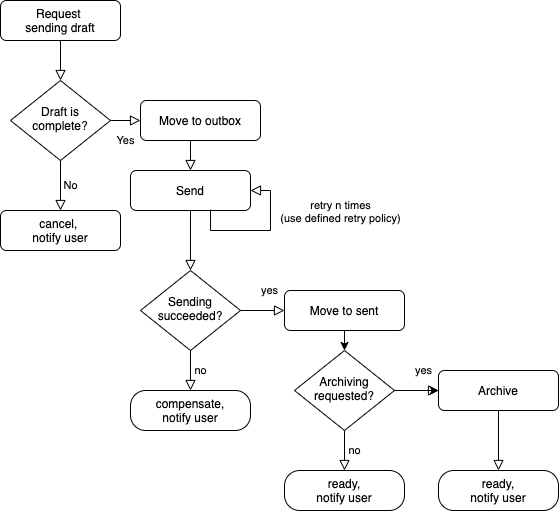

The diagram above was exported from draw.io. Its source (the exported page's mxGraphModel, read from the mxfile embedded in the PNG):
<mxGraphModel dx="946" dy="598" grid="1" gridSize="10" guides="1" tooltips="1" connect="1" arrows="1" fold="1" page="1" pageScale="1" pageWidth="827" pageHeight="1169" math="0" shadow="0">
  <root>
    <mxCell id="WIyWlLk6GJQsqaUBKTNV-0" />
    <mxCell id="WIyWlLk6GJQsqaUBKTNV-1" parent="WIyWlLk6GJQsqaUBKTNV-0" />
    <mxCell id="WIyWlLk6GJQsqaUBKTNV-2" value="" style="rounded=0;html=1;jettySize=auto;orthogonalLoop=1;fontSize=11;endArrow=block;endFill=0;endSize=8;strokeWidth=1;shadow=0;labelBackgroundColor=none;edgeStyle=orthogonalEdgeStyle;" parent="WIyWlLk6GJQsqaUBKTNV-1" source="WIyWlLk6GJQsqaUBKTNV-3" target="WIyWlLk6GJQsqaUBKTNV-6" edge="1">
      <mxGeometry relative="1" as="geometry" />
    </mxCell>
    <mxCell id="WIyWlLk6GJQsqaUBKTNV-3" value="Request &lt;br&gt;sending draft" style="rounded=1;whiteSpace=wrap;html=1;fontSize=12;glass=0;strokeWidth=1;shadow=0;" parent="WIyWlLk6GJQsqaUBKTNV-1" vertex="1">
      <mxGeometry x="70" y="50" width="120" height="40" as="geometry" />
    </mxCell>
    <mxCell id="WIyWlLk6GJQsqaUBKTNV-4" value="Yes" style="rounded=0;html=1;jettySize=auto;orthogonalLoop=1;fontSize=11;endArrow=block;endFill=0;endSize=8;strokeWidth=1;shadow=0;labelBackgroundColor=none;edgeStyle=orthogonalEdgeStyle;entryX=0;entryY=0.5;entryDx=0;entryDy=0;" parent="WIyWlLk6GJQsqaUBKTNV-1" source="WIyWlLk6GJQsqaUBKTNV-6" target="OQl7FbdZXWMZLSef1zdw-5" edge="1">
      <mxGeometry y="20" relative="1" as="geometry">
        <mxPoint as="offset" />
      </mxGeometry>
    </mxCell>
    <mxCell id="WIyWlLk6GJQsqaUBKTNV-5" value="No" style="edgeStyle=orthogonalEdgeStyle;rounded=0;html=1;jettySize=auto;orthogonalLoop=1;fontSize=11;endArrow=block;endFill=0;endSize=8;strokeWidth=1;shadow=0;labelBackgroundColor=none;" parent="WIyWlLk6GJQsqaUBKTNV-1" source="WIyWlLk6GJQsqaUBKTNV-6" target="WIyWlLk6GJQsqaUBKTNV-7" edge="1">
      <mxGeometry y="10" relative="1" as="geometry">
        <mxPoint as="offset" />
      </mxGeometry>
    </mxCell>
    <mxCell id="WIyWlLk6GJQsqaUBKTNV-6" value="Draft is&lt;br&gt;complete?" style="rhombus;whiteSpace=wrap;html=1;shadow=0;fontFamily=Helvetica;fontSize=12;align=center;strokeWidth=1;spacing=6;spacingTop=-4;" parent="WIyWlLk6GJQsqaUBKTNV-1" vertex="1">
      <mxGeometry x="80" y="130" width="100" height="80" as="geometry" />
    </mxCell>
    <mxCell id="WIyWlLk6GJQsqaUBKTNV-7" value="cancel, &lt;br&gt;notify user" style="rounded=1;whiteSpace=wrap;html=1;fontSize=12;glass=0;strokeWidth=1;shadow=0;" parent="WIyWlLk6GJQsqaUBKTNV-1" vertex="1">
      <mxGeometry x="70" y="260" width="120" height="40" as="geometry" />
    </mxCell>
    <mxCell id="WIyWlLk6GJQsqaUBKTNV-8" value="yes" style="rounded=0;html=1;jettySize=auto;orthogonalLoop=1;fontSize=11;endArrow=block;endFill=0;endSize=8;strokeWidth=1;shadow=0;labelBackgroundColor=none;edgeStyle=orthogonalEdgeStyle;" parent="WIyWlLk6GJQsqaUBKTNV-1" source="WIyWlLk6GJQsqaUBKTNV-10" target="WIyWlLk6GJQsqaUBKTNV-11" edge="1">
      <mxGeometry x="0.3333" y="20" relative="1" as="geometry">
        <mxPoint as="offset" />
      </mxGeometry>
    </mxCell>
    <mxCell id="WIyWlLk6GJQsqaUBKTNV-9" value="no" style="edgeStyle=orthogonalEdgeStyle;rounded=0;html=1;jettySize=auto;orthogonalLoop=1;fontSize=11;endArrow=block;endFill=0;endSize=8;strokeWidth=1;shadow=0;labelBackgroundColor=none;entryX=0.5;entryY=0;entryDx=0;entryDy=0;" parent="WIyWlLk6GJQsqaUBKTNV-1" source="WIyWlLk6GJQsqaUBKTNV-10" target="WIyWlLk6GJQsqaUBKTNV-12" edge="1">
      <mxGeometry y="10" relative="1" as="geometry">
        <mxPoint as="offset" />
        <mxPoint x="260" y="450" as="targetPoint" />
      </mxGeometry>
    </mxCell>
    <mxCell id="WIyWlLk6GJQsqaUBKTNV-10" value="Sending&lt;br&gt;succeeded?" style="rhombus;whiteSpace=wrap;html=1;shadow=0;fontFamily=Helvetica;fontSize=12;align=center;strokeWidth=1;spacing=6;spacingTop=-4;" parent="WIyWlLk6GJQsqaUBKTNV-1" vertex="1">
      <mxGeometry x="210" y="320" width="100" height="80" as="geometry" />
    </mxCell>
    <mxCell id="OQl7FbdZXWMZLSef1zdw-12" style="edgeStyle=orthogonalEdgeStyle;rounded=0;orthogonalLoop=1;jettySize=auto;html=1;exitX=0.5;exitY=1;exitDx=0;exitDy=0;entryX=0.5;entryY=0;entryDx=0;entryDy=0;" edge="1" parent="WIyWlLk6GJQsqaUBKTNV-1" source="WIyWlLk6GJQsqaUBKTNV-11" target="OQl7FbdZXWMZLSef1zdw-10">
      <mxGeometry relative="1" as="geometry" />
    </mxCell>
    <mxCell id="WIyWlLk6GJQsqaUBKTNV-11" value="Move to sent" style="rounded=1;whiteSpace=wrap;html=1;fontSize=12;glass=0;strokeWidth=1;shadow=0;" parent="WIyWlLk6GJQsqaUBKTNV-1" vertex="1">
      <mxGeometry x="354" y="340" width="120" height="40" as="geometry" />
    </mxCell>
    <mxCell id="WIyWlLk6GJQsqaUBKTNV-12" value="compensate,&lt;br&gt;notify user" style="rounded=1;whiteSpace=wrap;html=1;fontSize=12;glass=0;strokeWidth=1;shadow=0;arcSize=38;" parent="WIyWlLk6GJQsqaUBKTNV-1" vertex="1">
      <mxGeometry x="200" y="440" width="120" height="40" as="geometry" />
    </mxCell>
    <mxCell id="OQl7FbdZXWMZLSef1zdw-0" value="Send" style="rounded=1;whiteSpace=wrap;html=1;fontSize=12;glass=0;strokeWidth=1;shadow=0;" vertex="1" parent="WIyWlLk6GJQsqaUBKTNV-1">
      <mxGeometry x="200" y="220" width="120" height="40" as="geometry" />
    </mxCell>
    <mxCell id="OQl7FbdZXWMZLSef1zdw-2" value="" style="rounded=0;html=1;jettySize=auto;orthogonalLoop=1;fontSize=11;endArrow=block;endFill=0;endSize=8;strokeWidth=1;shadow=0;labelBackgroundColor=none;edgeStyle=orthogonalEdgeStyle;entryX=0.5;entryY=0;entryDx=0;entryDy=0;exitX=0.5;exitY=1;exitDx=0;exitDy=0;" edge="1" parent="WIyWlLk6GJQsqaUBKTNV-1" source="OQl7FbdZXWMZLSef1zdw-0" target="WIyWlLk6GJQsqaUBKTNV-10">
      <mxGeometry relative="1" as="geometry">
        <mxPoint x="270" y="50" as="sourcePoint" />
        <mxPoint x="270" y="100" as="targetPoint" />
      </mxGeometry>
    </mxCell>
    <mxCell id="OQl7FbdZXWMZLSef1zdw-3" value="" style="rounded=0;html=1;jettySize=auto;orthogonalLoop=1;fontSize=11;endArrow=block;endFill=0;endSize=8;strokeWidth=1;shadow=0;labelBackgroundColor=none;edgeStyle=orthogonalEdgeStyle;entryX=1;entryY=0.5;entryDx=0;entryDy=0;exitX=0.667;exitY=0.975;exitDx=0;exitDy=0;exitPerimeter=0;" edge="1" parent="WIyWlLk6GJQsqaUBKTNV-1" source="OQl7FbdZXWMZLSef1zdw-0" target="OQl7FbdZXWMZLSef1zdw-0">
      <mxGeometry relative="1" as="geometry">
        <mxPoint x="270" y="270" as="sourcePoint" />
        <mxPoint x="270" y="330" as="targetPoint" />
      </mxGeometry>
    </mxCell>
    <mxCell id="OQl7FbdZXWMZLSef1zdw-4" value="retry n times&lt;br&gt;(use defined retry policy)" style="edgeLabel;html=1;align=center;verticalAlign=middle;resizable=0;points=[];" vertex="1" connectable="0" parent="OQl7FbdZXWMZLSef1zdw-3">
      <mxGeometry x="-0.0922" y="1" relative="1" as="geometry">
        <mxPoint x="87" y="-19" as="offset" />
      </mxGeometry>
    </mxCell>
    <mxCell id="OQl7FbdZXWMZLSef1zdw-5" value="Move to outbox" style="rounded=1;whiteSpace=wrap;html=1;fontSize=12;glass=0;strokeWidth=1;shadow=0;" vertex="1" parent="WIyWlLk6GJQsqaUBKTNV-1">
      <mxGeometry x="210" y="150" width="120" height="40" as="geometry" />
    </mxCell>
    <mxCell id="OQl7FbdZXWMZLSef1zdw-7" value="" style="rounded=0;html=1;jettySize=auto;orthogonalLoop=1;fontSize=11;endArrow=block;endFill=0;endSize=8;strokeWidth=1;shadow=0;labelBackgroundColor=none;edgeStyle=orthogonalEdgeStyle;exitX=0.5;exitY=1;exitDx=0;exitDy=0;entryX=0.5;entryY=0;entryDx=0;entryDy=0;" edge="1" parent="WIyWlLk6GJQsqaUBKTNV-1" source="OQl7FbdZXWMZLSef1zdw-5" target="OQl7FbdZXWMZLSef1zdw-0">
      <mxGeometry relative="1" as="geometry">
        <mxPoint x="440" y="200" as="sourcePoint" />
        <mxPoint x="370" y="170" as="targetPoint" />
      </mxGeometry>
    </mxCell>
    <mxCell id="OQl7FbdZXWMZLSef1zdw-9" value="no" style="edgeStyle=orthogonalEdgeStyle;rounded=0;html=1;jettySize=auto;orthogonalLoop=1;fontSize=11;endArrow=block;endFill=0;endSize=8;strokeWidth=1;shadow=0;labelBackgroundColor=none;entryX=0.5;entryY=0;entryDx=0;entryDy=0;" edge="1" parent="WIyWlLk6GJQsqaUBKTNV-1" source="OQl7FbdZXWMZLSef1zdw-10" target="OQl7FbdZXWMZLSef1zdw-11">
      <mxGeometry y="10" relative="1" as="geometry">
        <mxPoint as="offset" />
        <mxPoint x="414" y="530" as="targetPoint" />
      </mxGeometry>
    </mxCell>
    <mxCell id="OQl7FbdZXWMZLSef1zdw-15" value="" style="edgeStyle=orthogonalEdgeStyle;rounded=0;orthogonalLoop=1;jettySize=auto;html=1;" edge="1" parent="WIyWlLk6GJQsqaUBKTNV-1" source="OQl7FbdZXWMZLSef1zdw-10" target="OQl7FbdZXWMZLSef1zdw-14">
      <mxGeometry relative="1" as="geometry" />
    </mxCell>
    <mxCell id="OQl7FbdZXWMZLSef1zdw-10" value="Archiving&lt;br&gt;requested?" style="rhombus;whiteSpace=wrap;html=1;shadow=0;fontFamily=Helvetica;fontSize=12;align=center;strokeWidth=1;spacing=6;spacingTop=-4;" vertex="1" parent="WIyWlLk6GJQsqaUBKTNV-1">
      <mxGeometry x="364" y="400" width="100" height="80" as="geometry" />
    </mxCell>
    <mxCell id="OQl7FbdZXWMZLSef1zdw-11" value="ready,&lt;br&gt;notify user" style="rounded=1;whiteSpace=wrap;html=1;fontSize=12;glass=0;strokeWidth=1;shadow=0;arcSize=38;" vertex="1" parent="WIyWlLk6GJQsqaUBKTNV-1">
      <mxGeometry x="354" y="520" width="120" height="40" as="geometry" />
    </mxCell>
    <mxCell id="OQl7FbdZXWMZLSef1zdw-13" value="yes" style="rounded=0;html=1;jettySize=auto;orthogonalLoop=1;fontSize=11;endArrow=block;endFill=0;endSize=8;strokeWidth=1;shadow=0;labelBackgroundColor=none;edgeStyle=orthogonalEdgeStyle;" edge="1" parent="WIyWlLk6GJQsqaUBKTNV-1" target="OQl7FbdZXWMZLSef1zdw-14">
      <mxGeometry x="0.3333" y="20" relative="1" as="geometry">
        <mxPoint as="offset" />
        <mxPoint x="464" y="440" as="sourcePoint" />
      </mxGeometry>
    </mxCell>
    <mxCell id="OQl7FbdZXWMZLSef1zdw-14" value="Archive" style="rounded=1;whiteSpace=wrap;html=1;fontSize=12;glass=0;strokeWidth=1;shadow=0;" vertex="1" parent="WIyWlLk6GJQsqaUBKTNV-1">
      <mxGeometry x="508" y="420" width="120" height="40" as="geometry" />
    </mxCell>
    <mxCell id="OQl7FbdZXWMZLSef1zdw-16" value="ready,&lt;br&gt;notify user" style="rounded=1;whiteSpace=wrap;html=1;fontSize=12;glass=0;strokeWidth=1;shadow=0;arcSize=38;" vertex="1" parent="WIyWlLk6GJQsqaUBKTNV-1">
      <mxGeometry x="508" y="520" width="120" height="40" as="geometry" />
    </mxCell>
    <mxCell id="OQl7FbdZXWMZLSef1zdw-17" value="" style="rounded=0;html=1;jettySize=auto;orthogonalLoop=1;fontSize=11;endArrow=block;endFill=0;endSize=8;strokeWidth=1;shadow=0;labelBackgroundColor=none;edgeStyle=orthogonalEdgeStyle;entryX=0.5;entryY=0;entryDx=0;entryDy=0;exitX=0.5;exitY=1;exitDx=0;exitDy=0;" edge="1" parent="WIyWlLk6GJQsqaUBKTNV-1" source="OQl7FbdZXWMZLSef1zdw-14" target="OQl7FbdZXWMZLSef1zdw-16">
      <mxGeometry relative="1" as="geometry">
        <mxPoint x="270" y="270" as="sourcePoint" />
        <mxPoint x="270" y="330" as="targetPoint" />
      </mxGeometry>
    </mxCell>
  </root>
</mxGraphModel>